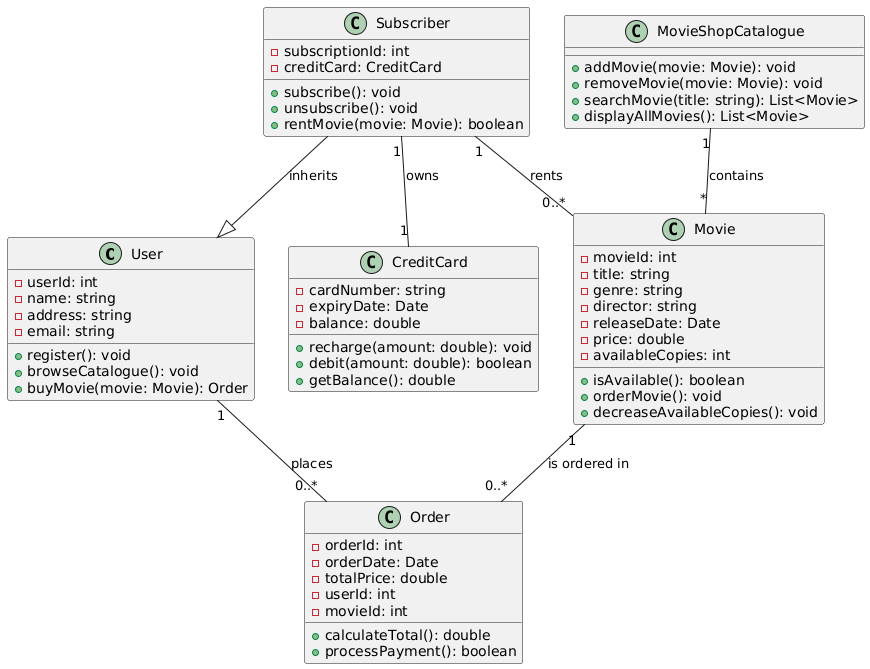

The diagram above was rendered by PlantUML. Its source (embedded in the PNG):
@startuml
class User {
  - userId: int
  - name: string
  - address: string
  - email: string
  + register(): void
  + browseCatalogue(): void
  + buyMovie(movie: Movie): Order
}

class Subscriber {
  - subscriptionId: int
  - creditCard: CreditCard
  + subscribe(): void
  + unsubscribe(): void
  + rentMovie(movie: Movie): boolean
}

class CreditCard {
  - cardNumber: string
  - expiryDate: Date
  - balance: double
  + recharge(amount: double): void
  + debit(amount: double): boolean
  + getBalance(): double
}

class Movie {
  - movieId: int
  - title: string
  - genre: string
  - director: string
  - releaseDate: Date
  - price: double
  - availableCopies: int
  + isAvailable(): boolean
  + orderMovie(): void
  + decreaseAvailableCopies(): void
}

class Order {
  - orderId: int
  - orderDate: Date
  - totalPrice: double
  - userId: int
  - movieId: int
  + calculateTotal(): double
  + processPayment(): boolean
}

class MovieShopCatalogue {
  + addMovie(movie: Movie): void
  + removeMovie(movie: Movie): void
  + searchMovie(title: string): List<Movie>
  + displayAllMovies(): List<Movie>
}

User "1" -- "0..*" Order : places
Subscriber --|> User : inherits
Subscriber "1" -- "1" CreditCard : owns
Subscriber "1" -- "0..*" Movie : rents
Movie "1" -- "0..*" Order : is ordered in
MovieShopCatalogue "1" -- "*" Movie : contains
@enduml